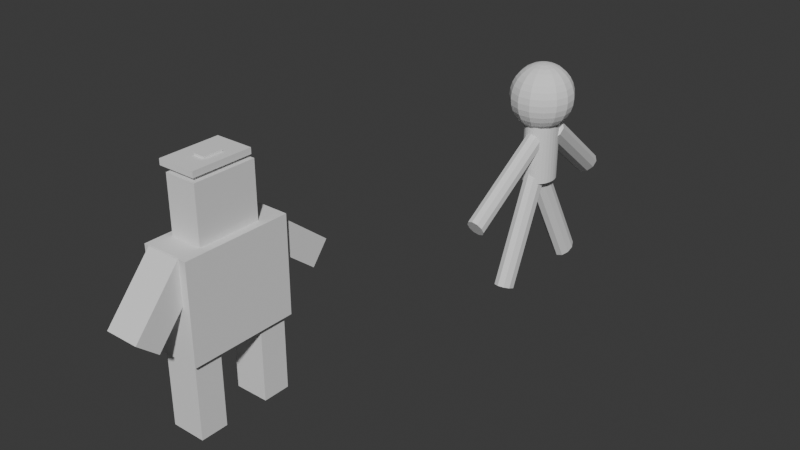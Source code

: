 # Source: testeboneco.blend  (saved by Blender 4.2.66; exported with 4.5.12 LTS)
import bpy
from mathutils import Matrix  # noqa: F401  (used for matrix-valued properties, if any)

bpy.ops.wm.read_factory_settings(use_empty=True)
scene = bpy.context.scene
scene.name = 'Scene'

# ---- world
world_world = bpy.data.worlds.new('World'); scene.world = world_world
world_world.use_nodes = True; world_world.node_tree.nodes.clear()
_N = world_world.node_tree.nodes; _L = world_world.node_tree.links
n0 = _N.new('ShaderNodeOutputWorld'); n0.name = 'World Output'; n0.location = (300, 300)
n1 = _N.new('ShaderNodeBackground'); n1.name = 'Background'; n1.location = (10, 300)
n1.inputs[0].default_value = (0.05088, 0.05088, 0.05088, 1.0)
_L.new(n1.outputs[0], n0.inputs[0])
n0.is_active_output = True
world_world.color = (0.05088, 0.05088, 0.05088)
world_world.sun_shadow_jitter_overblur = 0.0

# ---- meshes
me_cubo = bpy.data.meshes.new('Cubo')
me_cubo.from_pydata([(-0.4392, -0.3488, -0.9311), (-0.4392, -0.3488, 0.9311), (-0.4392, 0.3488, -0.9311), (-0.4392, 0.3488, 0.9311), (0.4392, -0.3488, -0.9311), (0.4392, -0.3488, 0.9311), (0.4392, 0.3488, -0.9311), (0.4392, 0.3488, 0.9311)], [], [(0, 1, 3, 2), (2, 3, 7, 6), (6, 7, 5, 4), (4, 5, 1, 0), (2, 6, 4, 0), (7, 3, 1, 5)])
_uv = me_cubo.uv_layers.new(name='Mapa UV')
_uv.uv.foreach_set('vector', [0.375, 0.0, 0.625, 0.0, 0.625, 0.25, 0.375, 0.25, 0.375, 0.25, 0.625, 0.25, 0.625, 0.5, 0.375, 0.5, 0.375, 0.5, 0.625, 0.5, 0.625, 0.75, 0.375, 0.75, 0.375, 0.75, 0.625, 0.75, 0.625, 1.0, 0.375, 1.0, 0.125, 0.5, 0.375, 0.5, 0.375, 0.75, 0.125, 0.75, 0.625, 0.5, 0.875, 0.5, 0.875, 0.75, 0.625, 0.75])
me_cubo.update()
me_cubo_001 = bpy.data.meshes.new('Cubo.001')
me_cubo_001.from_pydata([(-0.4392, -0.3488, -0.9311), (-0.4392, -0.3488, 0.9311), (-0.4392, 0.3488, -0.9311), (-0.4392, 0.3488, 0.9311), (0.4392, -0.3488, -0.9311), (0.4392, -0.3488, 0.9311), (0.4392, 0.3488, -0.9311), (0.4392, 0.3488, 0.9311)], [], [(0, 1, 3, 2), (2, 3, 7, 6), (6, 7, 5, 4), (4, 5, 1, 0), (2, 6, 4, 0), (7, 3, 1, 5)])
_uv = me_cubo_001.uv_layers.new(name='Mapa UV')
_uv.uv.foreach_set('vector', [0.375, 0.0, 0.625, 0.0, 0.625, 0.25, 0.375, 0.25, 0.375, 0.25, 0.625, 0.25, 0.625, 0.5, 0.375, 0.5, 0.375, 0.5, 0.625, 0.5, 0.625, 0.75, 0.375, 0.75, 0.375, 0.75, 0.625, 0.75, 0.625, 1.0, 0.375, 1.0, 0.125, 0.5, 0.375, 0.5, 0.375, 0.75, 0.125, 0.75, 0.625, 0.5, 0.875, 0.5, 0.875, 0.75, 0.625, 0.75])
me_cubo_001.update()
me_cubo_002 = bpy.data.meshes.new('Cubo.002')
me_cubo_002.from_pydata([(-0.6043, -1.703, -1.229), (-0.6043, -1.703, 1.229), (-0.6043, 1.703, -1.229), (-0.6043, 1.703, 1.229), (0.6043, -1.703, -1.229), (0.6043, -1.703, 1.229), (0.6043, 1.703, -1.229), (0.6043, 1.703, 1.229), (-0.6043, -1.703, -1.027), (-0.6043, 1.703, -1.027), (0.6043, 1.703, -1.027), (0.6043, -1.703, -1.027), (-0.6043, 0.3182, -1.229), (-0.6043, 0.3182, 1.229), (0.6043, 0.3182, -1.229), (0.6043, 0.3182, 1.229), (0.6043, 0.3182, -1.027), (-0.6043, 0.3182, -1.027), (-0.6043, -0.2191, -1.229), (0.6043, -0.2191, 1.229), (0.6043, -0.2191, -1.027), (-0.6043, -0.2191, 1.229), (0.6043, -0.2191, -1.229), (-0.6043, -0.2191, -1.027), (-0.6509, -0.2191, -1.027), (-0.6509, 0.3182, -1.027), (-0.6509, 0.3182, -1.229), (-0.6509, -0.2191, -1.229)], [], [(17, 13, 3, 9), (9, 3, 7, 10), (20, 19, 5, 11), (11, 5, 1, 8), (18, 22, 4, 0), (19, 21, 1, 5), (4, 11, 8, 0), (22, 20, 11, 4), (2, 9, 10, 6), (12, 17, 9, 2), (23, 17, 25, 24), (6, 10, 16, 14), (7, 3, 13, 15), (2, 6, 14, 12), (10, 7, 15, 16), (23, 21, 13, 17), (8, 1, 21, 23), (0, 8, 23, 18), (14, 16, 20, 22), (15, 13, 21, 19), (12, 14, 22, 18), (16, 15, 19, 20), (27, 24, 25, 26), (12, 18, 27, 26), (18, 23, 24, 27), (17, 12, 26, 25)])
_uv = me_cubo_002.uv_layers.new(name='Mapa UV')
_uv.uv.foreach_set('vector', [0.3955, 0.1484, 0.625, 0.1484, 0.625, 0.25, 0.3955, 0.25, 0.3955, 0.25, 0.625, 0.25, 0.625, 0.5, 0.3955, 0.5, 0.3955, 0.6411, 0.625, 0.6411, 0.625, 0.75, 0.3955, 0.75, 0.3955, 0.75, 0.625, 0.75, 0.625, 1.0, 0.3955, 1.0, 0.125, 0.6411, 0.375, 0.6411, 0.375, 0.75, 0.125, 0.75, 0.625, 0.6411, 0.875, 0.6411, 0.875, 0.75, 0.625, 0.75, 0.375, 0.75, 0.3955, 0.75, 0.3955, 1.0, 0.375, 1.0, 0.375, 0.6411, 0.3955, 0.6411, 0.3955, 0.75, 0.375, 0.75, 0.375, 0.25, 0.3955, 0.25, 0.3955, 0.5, 0.375, 0.5, 0.375, 0.1484, 0.3955, 0.1484, 0.3955, 0.25, 0.375, 0.25, 0.3955, 0.1089, 0.3955, 0.1484, 0.3955, 0.1484, 0.3955, 0.1089, 0.375, 0.5, 0.3955, 0.5, 0.3955, 0.6016, 0.375, 0.6016, 0.625, 0.5, 0.875, 0.5, 0.875, 0.6016, 0.625, 0.6016, 0.125, 0.5, 0.375, 0.5, 0.375, 0.6016, 0.125, 0.6016, 0.3955, 0.5, 0.625, 0.5, 0.625, 0.6016, 0.3955, 0.6016, 0.3955, 0.1089, 0.625, 0.1089, 0.625, 0.1484, 0.3955, 0.1484, 0.3955, 0.0, 0.625, 0.0, 0.625, 0.1089, 0.3955, 0.1089, 0.375, 0.0, 0.3955, 0.0, 0.3955, 0.1089, 0.375, 0.1089, 0.375, 0.6016, 0.3955, 0.6016, 0.3955, 0.6411, 0.375, 0.6411, 0.625, 0.6016, 0.875, 0.6016, 0.875, 0.6411, 0.625, 0.6411, 0.125, 0.6016, 0.375, 0.6016, 0.375, 0.6411, 0.125, 0.6411, 0.3955, 0.6016, 0.625, 0.6016, 0.625, 0.6411, 0.3955, 0.6411, 0.375, 0.1089, 0.3955, 0.1089, 0.3955, 0.1484, 0.375, 0.1484, 0.125, 0.6016, 0.125, 0.6411, 0.125, 0.6411, 0.125, 0.6016, 0.375, 0.1089, 0.3955, 0.1089, 0.3955, 0.1089, 0.375, 0.1089, 0.3955, 0.1484, 0.375, 0.1484, 0.375, 0.1484, 0.3955, 0.1484])
me_cubo_002.update()
me_cubo_003 = bpy.data.meshes.new('Cubo.003')
me_cubo_003.from_pydata([(-0.4392, -0.3488, -0.9311), (-0.4392, -0.3488, 0.9311), (-0.4392, 0.3488, -0.9311), (-0.4392, 0.3488, 0.9311), (0.4392, -0.3488, -0.9311), (0.4392, -0.3488, 0.9311), (0.4392, 0.3488, -0.9311), (0.4392, 0.3488, 0.9311)], [], [(0, 1, 3, 2), (2, 3, 7, 6), (6, 7, 5, 4), (4, 5, 1, 0), (2, 6, 4, 0), (7, 3, 1, 5)])
_uv = me_cubo_003.uv_layers.new(name='Mapa UV')
_uv.uv.foreach_set('vector', [0.375, 0.0, 0.625, 0.0, 0.625, 0.25, 0.375, 0.25, 0.375, 0.25, 0.625, 0.25, 0.625, 0.5, 0.375, 0.5, 0.375, 0.5, 0.625, 0.5, 0.625, 0.75, 0.375, 0.75, 0.375, 0.75, 0.625, 0.75, 0.625, 1.0, 0.375, 1.0, 0.125, 0.5, 0.375, 0.5, 0.375, 0.75, 0.125, 0.75, 0.625, 0.5, 0.875, 0.5, 0.875, 0.75, 0.625, 0.75])
me_cubo_003.update()
me_cubo_004 = bpy.data.meshes.new('Cubo.004')
me_cubo_004.from_pydata([(-0.4392, -0.3488, -0.9311), (-0.4392, -0.3488, 0.9311), (-0.4392, 0.3488, -0.9311), (-0.4392, 0.3488, 0.9311), (0.4392, -0.3488, -0.9311), (0.3933, -0.303, 0.9311), (0.4392, 0.3488, -0.9311), (0.3933, 0.303, 0.9311), (0.09168, 0.3488, -0.9311), (0.1375, 0.303, 0.9311), (0.09168, -0.3488, -0.9311), (0.1375, -0.303, 0.9311), (0.09168, 0.3488, 0.9311), (0.4392, 0.3488, 0.9311), (0.4392, -0.3488, 0.9311), (0.09168, -0.3488, 0.9311)], [], [(0, 1, 3, 2), (8, 12, 13, 6), (6, 13, 14, 4), (10, 15, 1, 0), (8, 6, 4, 10), (12, 3, 1, 15), (7, 9, 11, 5), (2, 8, 10, 0), (4, 14, 15, 10), (2, 3, 12, 8), (9, 7, 13, 12), (7, 5, 14, 13), (5, 11, 15, 14), (11, 9, 12, 15)])
_uv = me_cubo_004.uv_layers.new(name='Mapa UV')
_uv.uv.foreach_set('vector', [0.375, 0.0, 0.625, 0.0, 0.625, 0.25, 0.375, 0.25, 0.375, 0.4011, 0.625, 0.4011, 0.625, 0.5, 0.375, 0.5, 0.375, 0.5, 0.625, 0.5, 0.625, 0.75, 0.375, 0.75, 0.375, 0.8489, 0.625, 0.8489, 0.625, 1.0, 0.375, 1.0, 0.2761, 0.5, 0.375, 0.5, 0.375, 0.75, 0.2761, 0.75, 0.7239, 0.5, 0.875, 0.5, 0.875, 0.75, 0.7239, 0.75, 0.638, 0.5164, 0.7109, 0.5164, 0.7109, 0.7336, 0.638, 0.7336, 0.125, 0.5, 0.2761, 0.5, 0.2761, 0.75, 0.125, 0.75, 0.375, 0.75, 0.625, 0.75, 0.625, 0.8489, 0.375, 0.8489, 0.375, 0.25, 0.625, 0.25, 0.625, 0.4011, 0.375, 0.4011, 0.7109, 0.5164, 0.638, 0.5164, 0.625, 0.5, 0.7239, 0.5, 0.638, 0.5164, 0.638, 0.7336, 0.625, 0.75, 0.625, 0.5, 0.638, 0.7336, 0.7109, 0.7336, 0.7239, 0.75, 0.625, 0.75, 0.7109, 0.7336, 0.7109, 0.5164, 0.7239, 0.5, 0.7239, 0.75])
me_cubo_004.update()
me_cubo_005 = bpy.data.meshes.new('Cubo.005')
me_cubo_005.from_pydata([(-0.4111, -0.7872, -1.294), (-0.4111, -0.7872, 1.294), (-0.4111, 0.7872, -1.294), (-0.4111, 0.7872, 1.294), (0.4111, -0.7872, -1.294), (0.4111, -0.7872, 1.294), (0.4111, 0.7872, -1.294), (0.4111, 0.7872, 1.294)], [], [(0, 1, 3, 2), (2, 3, 7, 6), (6, 7, 5, 4), (4, 5, 1, 0), (2, 6, 4, 0), (7, 3, 1, 5)])
_uv = me_cubo_005.uv_layers.new(name='Mapa UV')
_uv.uv.foreach_set('vector', [0.375, 0.0, 0.625, 0.0, 0.625, 0.25, 0.375, 0.25, 0.375, 0.25, 0.625, 0.25, 0.625, 0.5, 0.375, 0.5, 0.375, 0.5, 0.625, 0.5, 0.625, 0.75, 0.375, 0.75, 0.375, 0.75, 0.625, 0.75, 0.625, 1.0, 0.375, 1.0, 0.125, 0.5, 0.375, 0.5, 0.375, 0.75, 0.125, 0.75, 0.625, 0.5, 0.875, 0.5, 0.875, 0.75, 0.625, 0.75])
me_cubo_005.update()
me_cubo_006 = bpy.data.meshes.new('Cubo.006')
me_cubo_006.from_pydata([(-0.3845, -0.7618, -0.07361), (-0.3845, -0.7618, 0.07361), (-0.3845, 0.7618, -0.07361), (-0.3845, 0.7618, 0.07361), (0.3845, -0.7618, -0.07361), (0.3845, -0.7618, 0.07361), (0.3845, 0.7618, -0.07361), (0.3845, 0.7618, 0.07361), (-0.5933, 0.7618, -0.07361), (-0.5933, -0.7618, -0.07361), (-0.5933, -0.7618, 0.07361), (-0.5933, 0.7618, 0.07361)], [], [(1, 3, 11, 10), (2, 3, 7, 6), (6, 7, 5, 4), (4, 5, 1, 0), (2, 6, 4, 0), (7, 3, 1, 5), (9, 10, 11, 8), (2, 0, 9, 8), (3, 2, 8, 11), (0, 1, 10, 9)])
_uv = me_cubo_006.uv_layers.new(name='Mapa UV')
_uv.uv.foreach_set('vector', [0.875, 0.75, 0.875, 0.5, 0.875, 0.5, 0.875, 0.75, 0.375, 0.25, 0.625, 0.25, 0.625, 0.5, 0.375, 0.5, 0.375, 0.5, 0.625, 0.5, 0.625, 0.75, 0.375, 0.75, 0.375, 0.75, 0.625, 0.75, 0.625, 1.0, 0.375, 1.0, 0.125, 0.5, 0.375, 0.5, 0.375, 0.75, 0.125, 0.75, 0.625, 0.5, 0.875, 0.5, 0.875, 0.75, 0.625, 0.75, 0.375, 0.0, 0.625, 0.0, 0.625, 0.25, 0.375, 0.25, 0.125, 0.5, 0.125, 0.75, 0.125, 0.75, 0.125, 0.5, 0.625, 0.25, 0.375, 0.25, 0.375, 0.25, 0.625, 0.25, 0.375, 1.0, 0.625, 1.0, 0.625, 1.0, 0.375, 1.0])
me_cubo_006.update()
me_cubo_007 = bpy.data.meshes.new('Cubo.007')
me_cubo_007.from_pydata([(-0.1406, -0.2476, -0.04529), (-0.1406, -0.2476, 0.04529), (-0.1406, 0.2476, -0.04529), (-0.1406, 0.2476, 0.04529), (0.1406, -0.2476, -0.04529), (0.1406, -0.2476, 0.04529), (0.1406, 0.2476, -0.04529), (0.1406, 0.2476, 0.04529)], [], [(0, 1, 3, 2), (2, 3, 7, 6), (6, 7, 5, 4), (4, 5, 1, 0), (2, 6, 4, 0), (7, 3, 1, 5)])
_uv = me_cubo_007.uv_layers.new(name='Mapa UV')
_uv.uv.foreach_set('vector', [0.375, 0.0, 0.625, 0.0, 0.625, 0.25, 0.375, 0.25, 0.375, 0.25, 0.625, 0.25, 0.625, 0.5, 0.375, 0.5, 0.375, 0.5, 0.625, 0.5, 0.625, 0.75, 0.375, 0.75, 0.375, 0.75, 0.625, 0.75, 0.625, 1.0, 0.375, 1.0, 0.125, 0.5, 0.375, 0.5, 0.375, 0.75, 0.125, 0.75, 0.625, 0.5, 0.875, 0.5, 0.875, 0.75, 0.625, 0.75])
me_cubo_007.update()
me_cubo_008 = bpy.data.meshes.new('Cubo.008')
me_cubo_008.from_pydata([(-0.1544, -0.1071, -0.04703), (-0.1544, -0.1071, 0.04703), (-0.1544, 0.1071, -0.04703), (-0.1544, 0.1071, 0.04703), (0.1544, -0.1071, -0.04703), (0.1544, -0.1071, 0.04703), (0.1544, 0.1071, -0.04703), (0.1544, 0.1071, 0.04703)], [], [(0, 1, 3, 2), (2, 3, 7, 6), (6, 7, 5, 4), (4, 5, 1, 0), (2, 6, 4, 0), (7, 3, 1, 5)])
_uv = me_cubo_008.uv_layers.new(name='Mapa UV')
_uv.uv.foreach_set('vector', [0.375, 0.0, 0.625, 0.0, 0.625, 0.25, 0.375, 0.25, 0.375, 0.25, 0.625, 0.25, 0.625, 0.5, 0.375, 0.5, 0.375, 0.5, 0.625, 0.5, 0.625, 0.75, 0.375, 0.75, 0.375, 0.75, 0.625, 0.75, 0.625, 1.0, 0.375, 1.0, 0.125, 0.5, 0.375, 0.5, 0.375, 0.75, 0.125, 0.75, 0.625, 0.5, 0.875, 0.5, 0.875, 0.75, 0.625, 0.75])
me_cubo_008.update()
me_cubo_009 = bpy.data.meshes.new('Cubo.009')
me_cubo_009.from_pydata([(-0.1544, -0.1071, -0.04703), (-0.1544, -0.1071, 0.04703), (-0.1544, 0.1071, -0.04703), (-0.1544, 0.1071, 0.04703), (0.1544, -0.1071, -0.04703), (0.1544, -0.1071, 0.04703), (0.1544, 0.1071, -0.04703), (0.1544, 0.1071, 0.04703)], [], [(0, 1, 3, 2), (2, 3, 7, 6), (6, 7, 5, 4), (4, 5, 1, 0), (2, 6, 4, 0), (7, 3, 1, 5)])
_uv = me_cubo_009.uv_layers.new(name='Mapa UV')
_uv.uv.foreach_set('vector', [0.375, 0.0, 0.625, 0.0, 0.625, 0.25, 0.375, 0.25, 0.375, 0.25, 0.625, 0.25, 0.625, 0.5, 0.375, 0.5, 0.375, 0.5, 0.625, 0.5, 0.625, 0.75, 0.375, 0.75, 0.375, 0.75, 0.625, 0.75, 0.625, 1.0, 0.375, 1.0, 0.125, 0.5, 0.375, 0.5, 0.375, 0.75, 0.125, 0.75, 0.625, 0.5, 0.875, 0.5, 0.875, 0.75, 0.625, 0.75])
me_cubo_009.update()
me_cubo_010 = bpy.data.meshes.new('Cubo.010')
me_cubo_010.from_pydata([(-0.1544, -0.1071, -0.04703), (-0.1544, -0.1071, 0.04703), (-0.1544, 0.1071, -0.04703), (-0.1544, 0.1071, 0.04703), (0.1544, -0.1071, -0.04703), (0.1544, -0.1071, 0.04703), (0.1544, 0.1071, -0.04703), (0.1544, 0.1071, 0.04703)], [], [(0, 1, 3, 2), (2, 3, 7, 6), (6, 7, 5, 4), (4, 5, 1, 0), (2, 6, 4, 0), (7, 3, 1, 5)])
_uv = me_cubo_010.uv_layers.new(name='Mapa UV')
_uv.uv.foreach_set('vector', [0.375, 0.0, 0.625, 0.0, 0.625, 0.25, 0.375, 0.25, 0.375, 0.25, 0.625, 0.25, 0.625, 0.5, 0.375, 0.5, 0.375, 0.5, 0.625, 0.5, 0.625, 0.75, 0.375, 0.75, 0.375, 0.75, 0.625, 0.75, 0.625, 1.0, 0.375, 1.0, 0.125, 0.5, 0.375, 0.5, 0.375, 0.75, 0.125, 0.75, 0.625, 0.5, 0.875, 0.5, 0.875, 0.75, 0.625, 0.75])
me_cubo_010.update()
me_cubo_011 = bpy.data.meshes.new('Cubo.011')
me_cubo_011.from_pydata([(-0.1544, -0.1071, -0.04703), (-0.1544, -0.1071, 0.04703), (-0.1544, 0.1071, -0.04703), (-0.1544, 0.1071, 0.04703), (0.1544, -0.1071, -0.04703), (0.1544, -0.1071, 0.04703), (0.1544, 0.1071, -0.04703), (0.1544, 0.1071, 0.04703)], [], [(0, 1, 3, 2), (2, 3, 7, 6), (6, 7, 5, 4), (4, 5, 1, 0), (2, 6, 4, 0), (7, 3, 1, 5)])
_uv = me_cubo_011.uv_layers.new(name='Mapa UV')
_uv.uv.foreach_set('vector', [0.375, 0.0, 0.625, 0.0, 0.625, 0.25, 0.375, 0.25, 0.375, 0.25, 0.625, 0.25, 0.625, 0.5, 0.375, 0.5, 0.375, 0.5, 0.625, 0.5, 0.625, 0.75, 0.375, 0.75, 0.375, 0.75, 0.625, 0.75, 0.625, 1.0, 0.375, 1.0, 0.125, 0.5, 0.375, 0.5, 0.375, 0.75, 0.125, 0.75, 0.625, 0.5, 0.875, 0.5, 0.875, 0.75, 0.625, 0.75])
me_cubo_011.update()
me_cubo_012 = bpy.data.meshes.new('Cubo.012')
me_cubo_012.from_pydata([(-0.1544, -0.1071, -0.04703), (-0.1544, -0.1071, 0.04703), (-0.1544, 0.1071, -0.04703), (-0.1544, 0.1071, 0.04703), (0.1544, -0.1071, -0.04703), (0.1544, -0.1071, 0.04703), (0.1544, 0.1071, -0.04703), (0.1544, 0.1071, 0.04703)], [], [(0, 1, 3, 2), (2, 3, 7, 6), (6, 7, 5, 4), (4, 5, 1, 0), (2, 6, 4, 0), (7, 3, 1, 5)])
_uv = me_cubo_012.uv_layers.new(name='Mapa UV')
_uv.uv.foreach_set('vector', [0.375, 0.0, 0.625, 0.0, 0.625, 0.25, 0.375, 0.25, 0.375, 0.25, 0.625, 0.25, 0.625, 0.5, 0.375, 0.5, 0.375, 0.5, 0.625, 0.5, 0.625, 0.75, 0.375, 0.75, 0.375, 0.75, 0.625, 0.75, 0.625, 1.0, 0.375, 1.0, 0.125, 0.5, 0.375, 0.5, 0.375, 0.75, 0.125, 0.75, 0.625, 0.5, 0.875, 0.5, 0.875, 0.75, 0.625, 0.75])
me_cubo_012.update()
me_esfera_uv = bpy.data.meshes.new('Esfera UV')
me_esfera_uv.from_pydata([(0.0, 0.5499, 0.6875), (0.0, 0.6999, 0.5847), (0.0, 0.823, 0.4594), (0.0, 0.9145, 0.3164), (0.0, 0.9708, 0.1613), (0.0, 0.9898, 0.0), (0.0, 0.9708, -0.1613), (0.0, 0.9145, -0.3164), (0.0, 0.823, -0.4594), (0.0, 0.6999, -0.5847), (0.0, 0.5499, -0.6875), (0.0, 0.1931, -0.811), (0.07415, 0.1764, 0.811), (0.1455, 0.346, 0.764), (0.2112, 0.5024, 0.6875), (0.2688, 0.6394, 0.5847), (0.316, 0.7519, 0.4594), (0.3512, 0.8354, 0.3164), (0.3728, 0.8869, 0.1613), (0.3801, 0.9043, 0.0), (0.3728, 0.8869, -0.1613), (0.3512, 0.8354, -0.3164), (0.316, 0.7519, -0.4594), (0.2688, 0.6394, -0.5847), (0.2112, 0.5024, -0.6875), (0.1455, 0.346, -0.764), (0.07415, 0.1764, -0.811), (0.1355, 0.1292, 0.811), (0.2658, 0.2535, 0.764), (0.3858, 0.368, 0.6875), (0.4911, 0.4683, 0.5847), (0.5774, 0.5507, 0.4594), (0.6416, 0.6119, 0.3164), (0.6811, 0.6496, 0.1613), (0.6945, 0.6623, 0.0), (0.6811, 0.6496, -0.1613), (0.6416, 0.6119, -0.3164), (0.5774, 0.5507, -0.4594), (0.4911, 0.4683, -0.5847), (0.3858, 0.368, -0.6875), (0.2658, 0.2535, -0.764), (0.1355, 0.1292, -0.811), (0.1734, 0.05967, 0.811), (0.3401, 0.1171, 0.764), (0.4938, 0.1699, 0.6875), (0.6285, 0.2163, 0.5847), (0.739, 0.2543, 0.4594), (0.8211, 0.2826, 0.3164), (0.8717, 0.3, 0.1613), (0.8888, 0.3059, 0.0), (0.8717, 0.3, -0.1613), (0.8211, 0.2826, -0.3164), (0.739, 0.2543, -0.4594), (0.6285, 0.2163, -0.5847), (0.4938, 0.1699, -0.6875), (0.3401, 0.1171, -0.764), (0.1734, 0.05967, -0.811), (0.1813, -0.02019, 0.811), (0.3557, -0.03959, 0.764), (0.5164, -0.05748, 0.6875), (0.6572, -0.07316, 0.5847), (0.7728, -0.08603, 0.4594), (0.8587, -0.09559, 0.3164), (0.9115, -0.1015, 0.1613), (0.9294, -0.1035, 0.0), (0.9115, -0.1015, -0.1613), (0.8587, -0.09559, -0.3164), (0.7728, -0.08603, -0.4594), (0.6572, -0.07316, -0.5847), (0.5164, -0.05748, -0.6875), (0.3557, -0.03959, -0.764), (0.1813, -0.02019, -0.811), (0.1579, -0.09655, 0.811), (0.3097, -0.1894, 0.764), (0.4496, -0.275, 0.6875), (0.5723, -0.35, 0.5847), (0.6729, -0.4115, 0.4594), (0.7477, -0.4572, 0.3164), (0.7938, -0.4854, 0.1613), (0.8093, -0.4949, 0.0), (0.7938, -0.4854, -0.1613), (0.7477, -0.4572, -0.3164), (0.6729, -0.4115, -0.4594), (0.5723, -0.35, -0.5847), (0.4496, -0.275, -0.6875), (0.3097, -0.1894, -0.764), (0.1579, -0.09655, -0.811), (0.0, 0.0, -0.8269), (0.1072, -0.1562, 0.811), (0.2102, -0.3065, 0.764), (0.3052, -0.4449, 0.6875), (0.3884, -0.5662, 0.5847), (0.4567, -0.6658, 0.4594), (0.5075, -0.7398, 0.3164), (0.5387, -0.7854, 0.1613), (0.5493, -0.8008, 0.0), (0.5387, -0.7854, -0.1613), (0.5075, -0.7398, -0.3164), (0.4567, -0.6658, -0.4594), (0.3884, -0.5662, -0.5847), (0.3052, -0.4449, -0.6875), (0.2102, -0.3065, -0.764), (0.1072, -0.1562, -0.811), (0.03791, -0.1889, 0.811), (0.07435, -0.3705, 0.764), (0.1079, -0.5379, 0.6875), (0.1374, -0.6846, 0.5847), (0.1616, -0.805, 0.4594), (0.1795, -0.8945, 0.3164), (0.1906, -0.9496, 0.1613), (0.1943, -0.9682, 0.0), (0.1906, -0.9496, -0.1613), (0.1795, -0.8945, -0.3164), (0.1616, -0.805, -0.4594), (0.1374, -0.6846, -0.5847), (0.1079, -0.5379, -0.6875), (0.07435, -0.3705, -0.764), (0.03791, -0.1889, -0.811), (0.0, 0.0, 0.8269), (-0.03791, -0.1889, 0.811), (-0.07435, -0.3705, 0.764), (-0.1079, -0.5379, 0.6875), (-0.1374, -0.6846, 0.5847), (-0.1616, -0.805, 0.4594), (-0.1795, -0.8945, 0.3164), (-0.1906, -0.9496, 0.1613), (-0.1943, -0.9682, 0.0), (-0.1906, -0.9496, -0.1613), (-0.1795, -0.8945, -0.3164), (-0.1616, -0.805, -0.4594), (-0.1374, -0.6846, -0.5847), (-0.1079, -0.5379, -0.6875), (-0.07435, -0.3705, -0.764), (-0.03791, -0.1889, -0.811), (-0.1072, -0.1562, 0.811), (-0.2102, -0.3065, 0.764), (-0.3052, -0.4449, 0.6875), (-0.3884, -0.5662, 0.5847), (-0.4567, -0.6658, 0.4594), (-0.5075, -0.7398, 0.3164), (-0.5387, -0.7854, 0.1613), (-0.5493, -0.8008, 0.0), (-0.5387, -0.7854, -0.1613), (-0.5075, -0.7398, -0.3164), (-0.4567, -0.6658, -0.4594), (-0.3884, -0.5662, -0.5847), (-0.3052, -0.4449, -0.6875), (-0.2102, -0.3065, -0.764), (-0.1072, -0.1562, -0.811), (-0.1579, -0.09655, 0.811), (-0.3097, -0.1894, 0.764), (-0.4496, -0.275, 0.6875), (-0.5723, -0.35, 0.5847), (-0.6729, -0.4115, 0.4594), (-0.7477, -0.4572, 0.3164), (-0.7938, -0.4854, 0.1613), (-0.8093, -0.4949, 0.0), (-0.7938, -0.4854, -0.1613), (-0.7477, -0.4572, -0.3164), (-0.6729, -0.4115, -0.4594), (-0.5723, -0.35, -0.5847), (-0.4496, -0.275, -0.6875), (-0.3097, -0.1894, -0.764), (-0.1579, -0.09655, -0.811), (-0.1813, -0.02019, 0.811), (-0.3557, -0.03959, 0.764), (-0.5164, -0.05748, 0.6875), (-0.6572, -0.07316, 0.5847), (-0.7728, -0.08603, 0.4594), (-0.8587, -0.09559, 0.3164), (-0.9115, -0.1015, 0.1613), (-0.9294, -0.1035, 0.0), (-0.9115, -0.1015, -0.1613), (-0.8587, -0.09559, -0.3164), (-0.7728, -0.08603, -0.4594), (-0.6572, -0.07316, -0.5847), (-0.5164, -0.05748, -0.6875), (-0.3557, -0.03959, -0.764), (-0.1813, -0.02019, -0.811), (-0.1734, 0.05967, 0.811), (-0.3401, 0.1171, 0.764), (-0.4938, 0.1699, 0.6875), (-0.6285, 0.2163, 0.5847), (-0.739, 0.2543, 0.4594), (-0.8211, 0.2826, 0.3164), (-0.8717, 0.3, 0.1613), (-0.8888, 0.3059, 0.0), (-0.8717, 0.3, -0.1613), (-0.8211, 0.2826, -0.3164), (-0.739, 0.2543, -0.4594), (-0.6285, 0.2163, -0.5847), (-0.4938, 0.1699, -0.6875), (-0.3401, 0.1171, -0.764), (-0.1734, 0.05967, -0.811), (-0.1355, 0.1292, 0.811), (-0.2658, 0.2535, 0.764), (-0.3858, 0.368, 0.6875), (-0.4911, 0.4683, 0.5847), (-0.5774, 0.5507, 0.4594), (-0.6416, 0.6119, 0.3164), (-0.6811, 0.6496, 0.1613), (-0.6945, 0.6623, 0.0), (-0.6811, 0.6496, -0.1613), (-0.6416, 0.6119, -0.3164), (-0.5774, 0.5507, -0.4594), (-0.4911, 0.4683, -0.5847), (-0.3858, 0.368, -0.6875), (-0.2658, 0.2535, -0.764), (-0.1355, 0.1292, -0.811), (-0.07415, 0.1764, 0.811), (-0.1455, 0.346, 0.764), (-0.2112, 0.5024, 0.6875), (-0.2688, 0.6394, 0.5847), (-0.316, 0.7519, 0.4594), (-0.3512, 0.8354, 0.3164), (-0.3728, 0.8869, 0.1613), (-0.3801, 0.9043, 0.0), (-0.3728, 0.8869, -0.1613), (-0.3512, 0.8354, -0.3164), (-0.316, 0.7519, -0.4594), (-0.2688, 0.6394, -0.5847), (-0.2112, 0.5024, -0.6875), (-0.1455, 0.346, -0.764), (-0.07415, 0.1764, -0.811), (5.57e-08, 0.1931, 0.811), (5.57e-08, 0.3788, 0.764), (5.57e-08, 0.3788, -0.764)], [], [(7, 6, 20, 21), (0, 225, 13, 14), (8, 7, 21, 22), (1, 0, 14, 15), (9, 8, 22, 23), (2, 1, 15, 16), (10, 9, 23, 24), (3, 2, 16, 17), (226, 10, 24, 25), (4, 3, 17, 18), (11, 226, 25, 26), (5, 4, 18, 19), (224, 118, 12), (87, 11, 26), (6, 5, 19, 20), (225, 224, 12, 13), (20, 19, 34, 35), (13, 12, 27, 28), (21, 20, 35, 36), (14, 13, 28, 29), (22, 21, 36, 37), (15, 14, 29, 30), (23, 22, 37, 38), (16, 15, 30, 31), (24, 23, 38, 39), (17, 16, 31, 32), (25, 24, 39, 40), (18, 17, 32, 33), (26, 25, 40, 41), (19, 18, 33, 34), (12, 118, 27), (87, 26, 41), (39, 38, 53, 54), (32, 31, 46, 47), (40, 39, 54, 55), (33, 32, 47, 48), (41, 40, 55, 56), (34, 33, 48, 49), (27, 118, 42), (87, 41, 56), (35, 34, 49, 50), (28, 27, 42, 43), (36, 35, 50, 51), (29, 28, 43, 44), (37, 36, 51, 52), (30, 29, 44, 45), (38, 37, 52, 53), (31, 30, 45, 46), (43, 42, 57, 58), (51, 50, 65, 66), (44, 43, 58, 59), (52, 51, 66, 67), (45, 44, 59, 60), (53, 52, 67, 68), (46, 45, 60, 61), (54, 53, 68, 69), (47, 46, 61, 62), (55, 54, 69, 70), (48, 47, 62, 63), (56, 55, 70, 71), (49, 48, 63, 64), (42, 118, 57), (87, 56, 71), (50, 49, 64, 65), (62, 61, 76, 77), (70, 69, 84, 85), (63, 62, 77, 78), (71, 70, 85, 86), (64, 63, 78, 79), (57, 118, 72), (87, 71, 86), (65, 64, 79, 80), (58, 57, 72, 73), (66, 65, 80, 81), (59, 58, 73, 74), (67, 66, 81, 82), (60, 59, 74, 75), (68, 67, 82, 83), (61, 60, 75, 76), (69, 68, 83, 84), (81, 80, 96, 97), (74, 73, 89, 90), (82, 81, 97, 98), (75, 74, 90, 91), (83, 82, 98, 99), (76, 75, 91, 92), (84, 83, 99, 100), (77, 76, 92, 93), (85, 84, 100, 101), (78, 77, 93, 94), (86, 85, 101, 102), (79, 78, 94, 95), (72, 118, 88), (87, 86, 102), (80, 79, 95, 96), (73, 72, 88, 89), (101, 100, 115, 116), (94, 93, 108, 109), (102, 101, 116, 117), (95, 94, 109, 110), (88, 118, 103), (87, 102, 117), (96, 95, 110, 111), (89, 88, 103, 104), (97, 96, 111, 112), (90, 89, 104, 105), (98, 97, 112, 113), (91, 90, 105, 106), (99, 98, 113, 114), (92, 91, 106, 107), (100, 99, 114, 115), (93, 92, 107, 108), (113, 112, 128, 129), (106, 105, 121, 122), (114, 113, 129, 130), (107, 106, 122, 123), (115, 114, 130, 131), (108, 107, 123, 124), (116, 115, 131, 132), (109, 108, 124, 125), (117, 116, 132, 133), (110, 109, 125, 126), (103, 118, 119), (87, 117, 133), (111, 110, 126, 127), (104, 103, 119, 120), (112, 111, 127, 128), (105, 104, 120, 121), (133, 132, 147, 148), (126, 125, 140, 141), (119, 118, 134), (87, 133, 148), (127, 126, 141, 142), (120, 119, 134, 135), (128, 127, 142, 143), (121, 120, 135, 136), (129, 128, 143, 144), (122, 121, 136, 137), (130, 129, 144, 145), (123, 122, 137, 138), (131, 130, 145, 146), (124, 123, 138, 139), (132, 131, 146, 147), (125, 124, 139, 140), (137, 136, 151, 152), (145, 144, 159, 160), (138, 137, 152, 153), (146, 145, 160, 161), (139, 138, 153, 154), (147, 146, 161, 162), (140, 139, 154, 155), (148, 147, 162, 163), (141, 140, 155, 156), (134, 118, 149), (87, 148, 163), (142, 141, 156, 157), (135, 134, 149, 150), (143, 142, 157, 158), (136, 135, 150, 151), (144, 143, 158, 159), (156, 155, 170, 171), (149, 118, 164), (87, 163, 178), (157, 156, 171, 172), (150, 149, 164, 165), (158, 157, 172, 173), (151, 150, 165, 166), (159, 158, 173, 174), (152, 151, 166, 167), (160, 159, 174, 175), (153, 152, 167, 168), (161, 160, 175, 176), (154, 153, 168, 169), (162, 161, 176, 177), (155, 154, 169, 170), (163, 162, 177, 178), (175, 174, 189, 190), (168, 167, 182, 183), (176, 175, 190, 191), (169, 168, 183, 184), (177, 176, 191, 192), (170, 169, 184, 185), (178, 177, 192, 193), (171, 170, 185, 186), (164, 118, 179), (87, 178, 193), (172, 171, 186, 187), (165, 164, 179, 180), (173, 172, 187, 188), (166, 165, 180, 181), (174, 173, 188, 189), (167, 166, 181, 182), (179, 118, 194), (87, 193, 208), (187, 186, 201, 202), (180, 179, 194, 195), (188, 187, 202, 203), (181, 180, 195, 196), (189, 188, 203, 204), (182, 181, 196, 197), (190, 189, 204, 205), (183, 182, 197, 198), (191, 190, 205, 206), (184, 183, 198, 199), (192, 191, 206, 207), (185, 184, 199, 200), (193, 192, 207, 208), (186, 185, 200, 201), (198, 197, 212, 213), (206, 205, 220, 221), (199, 198, 213, 214), (207, 206, 221, 222), (200, 199, 214, 215), (208, 207, 222, 223), (201, 200, 215, 216), (194, 118, 209), (87, 208, 223), (202, 201, 216, 217), (195, 194, 209, 210), (203, 202, 217, 218), (196, 195, 210, 211), (204, 203, 218, 219), (197, 196, 211, 212), (205, 204, 219, 220), (217, 216, 5, 6), (210, 209, 224, 225), (218, 217, 6, 7), (211, 210, 225, 0), (219, 218, 7, 8), (212, 211, 0, 1), (220, 219, 8, 9), (213, 212, 1, 2), (221, 220, 9, 10), (214, 213, 2, 3), (222, 221, 10, 226), (215, 214, 3, 4), (223, 222, 226, 11), (216, 215, 4, 5), (209, 118, 224), (87, 223, 11)])
_uv = me_esfera_uv.uv_layers.new(name='Mapa UV')
_uv.uv.foreach_set('vector', [0.7333, 0.375, 0.7333, 0.4375, 0.6667, 0.4375, 0.6667, 0.375, 0.7333, 0.8125, 0.7333, 0.875, 0.6667, 0.875, 0.6667, 0.8125, 0.7333, 0.3125, 0.7333, 0.375, 0.6667, 0.375, 0.6667, 0.3125, 0.7333, 0.75, 0.7333, 0.8125, 0.6667, 0.8125, 0.6667, 0.75, 0.7333, 0.25, 0.7333, 0.3125, 0.6667, 0.3125, 0.6667, 0.25, 0.7333, 0.6875, 0.7333, 0.75, 0.6667, 0.75, 0.6667, 0.6875, 0.7333, 0.1875, 0.7333, 0.25, 0.6667, 0.25, 0.6667, 0.1875, 0.7333, 0.625, 0.7333, 0.6875, 0.6667, 0.6875, 0.6667, 0.625, 0.7333, 0.125, 0.7333, 0.1875, 0.6667, 0.1875, 0.6667, 0.125, 0.7333, 0.5625, 0.7333, 0.625, 0.6667, 0.625, 0.6667, 0.5625, 0.7333, 0.0625, 0.7333, 0.125, 0.6667, 0.125, 0.6667, 0.0625, 0.7333, 0.5, 0.7333, 0.5625, 0.6667, 0.5625, 0.6667, 0.5, 0.7333, 0.9375, 0.7, 1.0, 0.6667, 0.9375, 0.7, 0.0, 0.7333, 0.0625, 0.6667, 0.0625, 0.7333, 0.4375, 0.7333, 0.5, 0.6667, 0.5, 0.6667, 0.4375, 0.7333, 0.875, 0.7333, 0.9375, 0.6667, 0.9375, 0.6667, 0.875, 0.6667, 0.4375, 0.6667, 0.5, 0.6, 0.5, 0.6, 0.4375, 0.6667, 0.875, 0.6667, 0.9375, 0.6, 0.9375, 0.6, 0.875, 0.6667, 0.375, 0.6667, 0.4375, 0.6, 0.4375, 0.6, 0.375, 0.6667, 0.8125, 0.6667, 0.875, 0.6, 0.875, 0.6, 0.8125, 0.6667, 0.3125, 0.6667, 0.375, 0.6, 0.375, 0.6, 0.3125, 0.6667, 0.75, 0.6667, 0.8125, 0.6, 0.8125, 0.6, 0.75, 0.6667, 0.25, 0.6667, 0.3125, 0.6, 0.3125, 0.6, 0.25, 0.6667, 0.6875, 0.6667, 0.75, 0.6, 0.75, 0.6, 0.6875, 0.6667, 0.1875, 0.6667, 0.25, 0.6, 0.25, 0.6, 0.1875, 0.6667, 0.625, 0.6667, 0.6875, 0.6, 0.6875, 0.6, 0.625, 0.6667, 0.125, 0.6667, 0.1875, 0.6, 0.1875, 0.6, 0.125, 0.6667, 0.5625, 0.6667, 0.625, 0.6, 0.625, 0.6, 0.5625, 0.6667, 0.0625, 0.6667, 0.125, 0.6, 0.125, 0.6, 0.0625, 0.6667, 0.5, 0.6667, 0.5625, 0.6, 0.5625, 0.6, 0.5, 0.6667, 0.9375, 0.6333, 1.0, 0.6, 0.9375, 0.6333, 0.0, 0.6667, 0.0625, 0.6, 0.0625, 0.6, 0.1875, 0.6, 0.25, 0.5333, 0.25, 0.5333, 0.1875, 0.6, 0.625, 0.6, 0.6875, 0.5333, 0.6875, 0.5333, 0.625, 0.6, 0.125, 0.6, 0.1875, 0.5333, 0.1875, 0.5333, 0.125, 0.6, 0.5625, 0.6, 0.625, 0.5333, 0.625, 0.5333, 0.5625, 0.6, 0.0625, 0.6, 0.125, 0.5333, 0.125, 0.5333, 0.0625, 0.6, 0.5, 0.6, 0.5625, 0.5333, 0.5625, 0.5333, 0.5, 0.6, 0.9375, 0.5667, 1.0, 0.5333, 0.9375, 0.5667, 0.0, 0.6, 0.0625, 0.5333, 0.0625, 0.6, 0.4375, 0.6, 0.5, 0.5333, 0.5, 0.5333, 0.4375, 0.6, 0.875, 0.6, 0.9375, 0.5333, 0.9375, 0.5333, 0.875, 0.6, 0.375, 0.6, 0.4375, 0.5333, 0.4375, 0.5333, 0.375, 0.6, 0.8125, 0.6, 0.875, 0.5333, 0.875, 0.5333, 0.8125, 0.6, 0.3125, 0.6, 0.375, 0.5333, 0.375, 0.5333, 0.3125, 0.6, 0.75, 0.6, 0.8125, 0.5333, 0.8125, 0.5333, 0.75, 0.6, 0.25, 0.6, 0.3125, 0.5333, 0.3125, 0.5333, 0.25, 0.6, 0.6875, 0.6, 0.75, 0.5333, 0.75, 0.5333, 0.6875, 0.5333, 0.875, 0.5333, 0.9375, 0.4667, 0.9375, 0.4667, 0.875, 0.5333, 0.375, 0.5333, 0.4375, 0.4667, 0.4375, 0.4667, 0.375, 0.5333, 0.8125, 0.5333, 0.875, 0.4667, 0.875, 0.4667, 0.8125, 0.5333, 0.3125, 0.5333, 0.375, 0.4667, 0.375, 0.4667, 0.3125, 0.5333, 0.75, 0.5333, 0.8125, 0.4667, 0.8125, 0.4667, 0.75, 0.5333, 0.25, 0.5333, 0.3125, 0.4667, 0.3125, 0.4667, 0.25, 0.5333, 0.6875, 0.5333, 0.75, 0.4667, 0.75, 0.4667, 0.6875, 0.5333, 0.1875, 0.5333, 0.25, 0.4667, 0.25, 0.4667, 0.1875, 0.5333, 0.625, 0.5333, 0.6875, 0.4667, 0.6875, 0.4667, 0.625, 0.5333, 0.125, 0.5333, 0.1875, 0.4667, 0.1875, 0.4667, 0.125, 0.5333, 0.5625, 0.5333, 0.625, 0.4667, 0.625, 0.4667, 0.5625, 0.5333, 0.0625, 0.5333, 0.125, 0.4667, 0.125, 0.4667, 0.0625, 0.5333, 0.5, 0.5333, 0.5625, 0.4667, 0.5625, 0.4667, 0.5, 0.5333, 0.9375, 0.5, 1.0, 0.4667, 0.9375, 0.5, 0.0, 0.5333, 0.0625, 0.4667, 0.0625, 0.5333, 0.4375, 0.5333, 0.5, 0.4667, 0.5, 0.4667, 0.4375, 0.4667, 0.625, 0.4667, 0.6875, 0.4, 0.6875, 0.4, 0.625, 0.4667, 0.125, 0.4667, 0.1875, 0.4, 0.1875, 0.4, 0.125, 0.4667, 0.5625, 0.4667, 0.625, 0.4, 0.625, 0.4, 0.5625, 0.4667, 0.0625, 0.4667, 0.125, 0.4, 0.125, 0.4, 0.0625, 0.4667, 0.5, 0.4667, 0.5625, 0.4, 0.5625, 0.4, 0.5, 0.4667, 0.9375, 0.4333, 1.0, 0.4, 0.9375, 0.4333, 0.0, 0.4667, 0.0625, 0.4, 0.0625, 0.4667, 0.4375, 0.4667, 0.5, 0.4, 0.5, 0.4, 0.4375, 0.4667, 0.875, 0.4667, 0.9375, 0.4, 0.9375, 0.4, 0.875, 0.4667, 0.375, 0.4667, 0.4375, 0.4, 0.4375, 0.4, 0.375, 0.4667, 0.8125, 0.4667, 0.875, 0.4, 0.875, 0.4, 0.8125, 0.4667, 0.3125, 0.4667, 0.375, 0.4, 0.375, 0.4, 0.3125, 0.4667, 0.75, 0.4667, 0.8125, 0.4, 0.8125, 0.4, 0.75, 0.4667, 0.25, 0.4667, 0.3125, 0.4, 0.3125, 0.4, 0.25, 0.4667, 0.6875, 0.4667, 0.75, 0.4, 0.75, 0.4, 0.6875, 0.4667, 0.1875, 0.4667, 0.25, 0.4, 0.25, 0.4, 0.1875, 0.4, 0.375, 0.4, 0.4375, 0.3333, 0.4375, 0.3333, 0.375, 0.4, 0.8125, 0.4, 0.875, 0.3333, 0.875, 0.3333, 0.8125, 0.4, 0.3125, 0.4, 0.375, 0.3333, 0.375, 0.3333, 0.3125, 0.4, 0.75, 0.4, 0.8125, 0.3333, 0.8125, 0.3333, 0.75, 0.4, 0.25, 0.4, 0.3125, 0.3333, 0.3125, 0.3333, 0.25, 0.4, 0.6875, 0.4, 0.75, 0.3333, 0.75, 0.3333, 0.6875, 0.4, 0.1875, 0.4, 0.25, 0.3333, 0.25, 0.3333, 0.1875, 0.4, 0.625, 0.4, 0.6875, 0.3333, 0.6875, 0.3333, 0.625, 0.4, 0.125, 0.4, 0.1875, 0.3333, 0.1875, 0.3333, 0.125, 0.4, 0.5625, 0.4, 0.625, 0.3333, 0.625, 0.3333, 0.5625, 0.4, 0.0625, 0.4, 0.125, 0.3333, 0.125, 0.3333, 0.0625, 0.4, 0.5, 0.4, 0.5625, 0.3333, 0.5625, 0.3333, 0.5, 0.4, 0.9375, 0.3667, 1.0, 0.3333, 0.9375, 0.3667, 0.0, 0.4, 0.0625, 0.3333, 0.0625, 0.4, 0.4375, 0.4, 0.5, 0.3333, 0.5, 0.3333, 0.4375, 0.4, 0.875, 0.4, 0.9375, 0.3333, 0.9375, 0.3333, 0.875, 0.3333, 0.125, 0.3333, 0.1875, 0.2667, 0.1875, 0.2667, 0.125, 0.3333, 0.5625, 0.3333, 0.625, 0.2667, 0.625, 0.2667, 0.5625, 0.3333, 0.0625, 0.3333, 0.125, 0.2667, 0.125, 0.2667, 0.0625, 0.3333, 0.5, 0.3333, 0.5625, 0.2667, 0.5625, 0.2667, 0.5, 0.3333, 0.9375, 0.3, 1.0, 0.2667, 0.9375, 0.3, 0.0, 0.3333, 0.0625, 0.2667, 0.0625, 0.3333, 0.4375, 0.3333, 0.5, 0.2667, 0.5, 0.2667, 0.4375, 0.3333, 0.875, 0.3333, 0.9375, 0.2667, 0.9375, 0.2667, 0.875, 0.3333, 0.375, 0.3333, 0.4375, 0.2667, 0.4375, 0.2667, 0.375, 0.3333, 0.8125, 0.3333, 0.875, 0.2667, 0.875, 0.2667, 0.8125, 0.3333, 0.3125, 0.3333, 0.375, 0.2667, 0.375, 0.2667, 0.3125, 0.3333, 0.75, 0.3333, 0.8125, 0.2667, 0.8125, 0.2667, 0.75, 0.3333, 0.25, 0.3333, 0.3125, 0.2667, 0.3125, 0.2667, 0.25, 0.3333, 0.6875, 0.3333, 0.75, 0.2667, 0.75, 0.2667, 0.6875, 0.3333, 0.1875, 0.3333, 0.25, 0.2667, 0.25, 0.2667, 0.1875, 0.3333, 0.625, 0.3333, 0.6875, 0.2667, 0.6875, 0.2667, 0.625, 0.2667, 0.3125, 0.2667, 0.375, 0.2, 0.375, 0.2, 0.3125, 0.2667, 0.75, 0.2667, 0.8125, 0.2, 0.8125, 0.2, 0.75, 0.2667, 0.25, 0.2667, 0.3125, 0.2, 0.3125, 0.2, 0.25, 0.2667, 0.6875, 0.2667, 0.75, 0.2, 0.75, 0.2, 0.6875, 0.2667, 0.1875, 0.2667, 0.25, 0.2, 0.25, 0.2, 0.1875, 0.2667, 0.625, 0.2667, 0.6875, 0.2, 0.6875, 0.2, 0.625, 0.2667, 0.125, 0.2667, 0.1875, 0.2, 0.1875, 0.2, 0.125, 0.2667, 0.5625, 0.2667, 0.625, 0.2, 0.625, 0.2, 0.5625, 0.2667, 0.0625, 0.2667, 0.125, 0.2, 0.125, 0.2, 0.0625, 0.2667, 0.5, 0.2667, 0.5625, 0.2, 0.5625, 0.2, 0.5, 0.2667, 0.9375, 0.2333, 1.0, 0.2, 0.9375, 0.2333, 0.0, 0.2667, 0.0625, 0.2, 0.0625, 0.2667, 0.4375, 0.2667, 0.5, 0.2, 0.5, 0.2, 0.4375, 0.2667, 0.875, 0.2667, 0.9375, 0.2, 0.9375, 0.2, 0.875, 0.2667, 0.375, 0.2667, 0.4375, 0.2, 0.4375, 0.2, 0.375, 0.2667, 0.8125, 0.2667, 0.875, 0.2, 0.875, 0.2, 0.8125, 0.2, 0.0625, 0.2, 0.125, 0.1333, 0.125, 0.1333, 0.0625, 0.2, 0.5, 0.2, 0.5625, 0.1333, 0.5625, 0.1333, 0.5, 0.2, 0.9375, 0.1667, 1.0, 0.1333, 0.9375, 0.1667, 0.0, 0.2, 0.0625, 0.1333, 0.0625, 0.2, 0.4375, 0.2, 0.5, 0.1333, 0.5, 0.1333, 0.4375, 0.2, 0.875, 0.2, 0.9375, 0.1333, 0.9375, 0.1333, 0.875, 0.2, 0.375, 0.2, 0.4375, 0.1333, 0.4375, 0.1333, 0.375, 0.2, 0.8125, 0.2, 0.875, 0.1333, 0.875, 0.1333, 0.8125, 0.2, 0.3125, 0.2, 0.375, 0.1333, 0.375, 0.1333, 0.3125, 0.2, 0.75, 0.2, 0.8125, 0.1333, 0.8125, 0.1333, 0.75, 0.2, 0.25, 0.2, 0.3125, 0.1333, 0.3125, 0.1333, 0.25, 0.2, 0.6875, 0.2, 0.75, 0.1333, 0.75, 0.1333, 0.6875, 0.2, 0.1875, 0.2, 0.25, 0.1333, 0.25, 0.1333, 0.1875, 0.2, 0.625, 0.2, 0.6875, 0.1333, 0.6875, 0.1333, 0.625, 0.2, 0.125, 0.2, 0.1875, 0.1333, 0.1875, 0.1333, 0.125, 0.2, 0.5625, 0.2, 0.625, 0.1333, 0.625, 0.1333, 0.5625, 0.1333, 0.75, 0.1333, 0.8125, 0.06667, 0.8125, 0.06667, 0.75, 0.1333, 0.25, 0.1333, 0.3125, 0.06667, 0.3125, 0.06667, 0.25, 0.1333, 0.6875, 0.1333, 0.75, 0.06667, 0.75, 0.06667, 0.6875, 0.1333, 0.1875, 0.1333, 0.25, 0.06667, 0.25, 0.06667, 0.1875, 0.1333, 0.625, 0.1333, 0.6875, 0.06667, 0.6875, 0.06667, 0.625, 0.1333, 0.125, 0.1333, 0.1875, 0.06667, 0.1875, 0.06667, 0.125, 0.1333, 0.5625, 0.1333, 0.625, 0.06667, 0.625, 0.06667, 0.5625, 0.1333, 0.0625, 0.1333, 0.125, 0.06667, 0.125, 0.06667, 0.0625, 0.1333, 0.5, 0.1333, 0.5625, 0.06667, 0.5625, 0.06667, 0.5, 0.1333, 0.9375, 0.1, 1.0, 0.06667, 0.9375, 0.1, 0.0, 0.1333, 0.0625, 0.06667, 0.0625, 0.1333, 0.4375, 0.1333, 0.5, 0.06667, 0.5, 0.06667, 0.4375, 0.1333, 0.875, 0.1333, 0.9375, 0.06667, 0.9375, 0.06667, 0.875, 0.1333, 0.375, 0.1333, 0.4375, 0.06667, 0.4375, 0.06667, 0.375, 0.1333, 0.8125, 0.1333, 0.875, 0.06667, 0.875, 0.06667, 0.8125, 0.1333, 0.3125, 0.1333, 0.375, 0.06667, 0.375, 0.06667, 0.3125, 0.06667, 0.5, 0.06667, 0.5625, 0.0, 0.5625, 0.0, 0.5, 0.06667, 0.9375, 0.03333, 1.0, 0.0, 0.9375, 0.03333, 0.0, 0.06667, 0.0625, 0.0, 0.0625, 0.06667, 0.4375, 0.06667, 0.5, 0.0, 0.5, 0.0, 0.4375, 0.06667, 0.875, 0.06667, 0.9375, 0.0, 0.9375, 0.0, 0.875, 0.06667, 0.375, 0.06667, 0.4375, 0.0, 0.4375, 0.0, 0.375, 0.06667, 0.8125, 0.06667, 0.875, 0.0, 0.875, 2.98e-08, 0.8125, 0.06667, 0.3125, 0.06667, 0.375, 0.0, 0.375, 0.0, 0.3125, 0.06667, 0.75, 0.06667, 0.8125, 2.98e-08, 0.8125, 0.0, 0.75, 0.06667, 0.25, 0.06667, 0.3125, 0.0, 0.3125, 0.0, 0.25, 0.06667, 0.6875, 0.06667, 0.75, 0.0, 0.75, 0.0, 0.6875, 0.06667, 0.1875, 0.06667, 0.25, 0.0, 0.25, 2.98e-08, 0.1875, 0.06667, 0.625, 0.06667, 0.6875, 0.0, 0.6875, 0.0, 0.625, 0.06667, 0.125, 0.06667, 0.1875, 2.98e-08, 0.1875, 0.0, 0.125, 0.06667, 0.5625, 0.06667, 0.625, 0.0, 0.625, 0.0, 0.5625, 0.06667, 0.0625, 0.06667, 0.125, 0.0, 0.125, 0.0, 0.0625, 1.0, 0.25, 1.0, 0.3125, 0.9333, 0.3125, 0.9333, 0.25, 1.0, 0.6875, 1.0, 0.75, 0.9333, 0.75, 0.9333, 0.6875, 1.0, 0.1875, 1.0, 0.25, 0.9333, 0.25, 0.9333, 0.1875, 1.0, 0.625, 1.0, 0.6875, 0.9333, 0.6875, 0.9333, 0.625, 1.0, 0.125, 1.0, 0.1875, 0.9333, 0.1875, 0.9333, 0.125, 1.0, 0.5625, 1.0, 0.625, 0.9333, 0.625, 0.9333, 0.5625, 1.0, 0.0625, 1.0, 0.125, 0.9333, 0.125, 0.9333, 0.0625, 1.0, 0.5, 1.0, 0.5625, 0.9333, 0.5625, 0.9333, 0.5, 1.0, 0.9375, 0.9667, 1.0, 0.9333, 0.9375, 0.9667, 0.0, 1.0, 0.0625, 0.9333, 0.0625, 1.0, 0.4375, 1.0, 0.5, 0.9333, 0.5, 0.9333, 0.4375, 1.0, 0.875, 1.0, 0.9375, 0.9333, 0.9375, 0.9333, 0.875, 1.0, 0.375, 1.0, 0.4375, 0.9333, 0.4375, 0.9333, 0.375, 1.0, 0.8125, 1.0, 0.875, 0.9333, 0.875, 0.9333, 0.8125, 1.0, 0.3125, 1.0, 0.375, 0.9333, 0.375, 0.9333, 0.3125, 1.0, 0.75, 1.0, 0.8125, 0.9333, 0.8125, 0.9333, 0.75, 0.9333, 0.9375, 0.9, 1.0, 0.8667, 0.9375, 0.9, 0.0, 0.9333, 0.0625, 0.8667, 0.0625, 0.9333, 0.4375, 0.9333, 0.5, 0.8667, 0.5, 0.8667, 0.4375, 0.9333, 0.875, 0.9333, 0.9375, 0.8667, 0.9375, 0.8667, 0.875, 0.9333, 0.375, 0.9333, 0.4375, 0.8667, 0.4375, 0.8667, 0.375, 0.9333, 0.8125, 0.9333, 0.875, 0.8667, 0.875, 0.8667, 0.8125, 0.9333, 0.3125, 0.9333, 0.375, 0.8667, 0.375, 0.8667, 0.3125, 0.9333, 0.75, 0.9333, 0.8125, 0.8667, 0.8125, 0.8667, 0.75, 0.9333, 0.25, 0.9333, 0.3125, 0.8667, 0.3125, 0.8667, 0.25, 0.9333, 0.6875, 0.9333, 0.75, 0.8667, 0.75, 0.8667, 0.6875, 0.9333, 0.1875, 0.9333, 0.25, 0.8667, 0.25, 0.8667, 0.1875, 0.9333, 0.625, 0.9333, 0.6875, 0.8667, 0.6875, 0.8667, 0.625, 0.9333, 0.125, 0.9333, 0.1875, 0.8667, 0.1875, 0.8667, 0.125, 0.9333, 0.5625, 0.9333, 0.625, 0.8667, 0.625, 0.8667, 0.5625, 0.9333, 0.0625, 0.9333, 0.125, 0.8667, 0.125, 0.8667, 0.0625, 0.9333, 0.5, 0.9333, 0.5625, 0.8667, 0.5625, 0.8667, 0.5, 0.8667, 0.6875, 0.8667, 0.75, 0.8, 0.75, 0.8, 0.6875, 0.8667, 0.1875, 0.8667, 0.25, 0.8, 0.25, 0.8, 0.1875, 0.8667, 0.625, 0.8667, 0.6875, 0.8, 0.6875, 0.8, 0.625, 0.8667, 0.125, 0.8667, 0.1875, 0.8, 0.1875, 0.8, 0.125, 0.8667, 0.5625, 0.8667, 0.625, 0.8, 0.625, 0.8, 0.5625, 0.8667, 0.0625, 0.8667, 0.125, 0.8, 0.125, 0.8, 0.0625, 0.8667, 0.5, 0.8667, 0.5625, 0.8, 0.5625, 0.8, 0.5, 0.8667, 0.9375, 0.8333, 1.0, 0.8, 0.9375, 0.8333, 0.0, 0.8667, 0.0625, 0.8, 0.0625, 0.8667, 0.4375, 0.8667, 0.5, 0.8, 0.5, 0.8, 0.4375, 0.8667, 0.875, 0.8667, 0.9375, 0.8, 0.9375, 0.8, 0.875, 0.8667, 0.375, 0.8667, 0.4375, 0.8, 0.4375, 0.8, 0.375, 0.8667, 0.8125, 0.8667, 0.875, 0.8, 0.875, 0.8, 0.8125, 0.8667, 0.3125, 0.8667, 0.375, 0.8, 0.375, 0.8, 0.3125, 0.8667, 0.75, 0.8667, 0.8125, 0.8, 0.8125, 0.8, 0.75, 0.8667, 0.25, 0.8667, 0.3125, 0.8, 0.3125, 0.8, 0.25, 0.8, 0.4375, 0.8, 0.5, 0.7333, 0.5, 0.7333, 0.4375, 0.8, 0.875, 0.8, 0.9375, 0.7333, 0.9375, 0.7333, 0.875, 0.8, 0.375, 0.8, 0.4375, 0.7333, 0.4375, 0.7333, 0.375, 0.8, 0.8125, 0.8, 0.875, 0.7333, 0.875, 0.7333, 0.8125, 0.8, 0.3125, 0.8, 0.375, 0.7333, 0.375, 0.7333, 0.3125, 0.8, 0.75, 0.8, 0.8125, 0.7333, 0.8125, 0.7333, 0.75, 0.8, 0.25, 0.8, 0.3125, 0.7333, 0.3125, 0.7333, 0.25, 0.8, 0.6875, 0.8, 0.75, 0.7333, 0.75, 0.7333, 0.6875, 0.8, 0.1875, 0.8, 0.25, 0.7333, 0.25, 0.7333, 0.1875, 0.8, 0.625, 0.8, 0.6875, 0.7333, 0.6875, 0.7333, 0.625, 0.8, 0.125, 0.8, 0.1875, 0.7333, 0.1875, 0.7333, 0.125, 0.8, 0.5625, 0.8, 0.625, 0.7333, 0.625, 0.7333, 0.5625, 0.8, 0.0625, 0.8, 0.125, 0.7333, 0.125, 0.7333, 0.0625, 0.8, 0.5, 0.8, 0.5625, 0.7333, 0.5625, 0.7333, 0.5, 0.8, 0.9375, 0.7667, 1.0, 0.7333, 0.9375, 0.7667, 0.0, 0.8, 0.0625, 0.7333, 0.0625])
me_esfera_uv.update()
me_cilindro = bpy.data.meshes.new('Cilindro')
me_cilindro.from_pydata([(0.0, 0.8033, -1.076), (0.0, 0.8033, 1.076), (0.1413, 0.7879, -1.076), (0.1413, 0.7879, 1.076), (0.2771, 0.7422, -1.076), (0.2771, 0.7422, 1.076), (0.4023, 0.668, -1.076), (0.4023, 0.668, 1.076), (0.512, 0.568, -1.076), (0.512, 0.568, 1.076), (0.602, 0.4463, -1.076), (0.602, 0.4463, 1.076), (0.669, 0.3074, -1.076), (0.669, 0.3074, 1.076), (0.7102, 0.1567, -1.076), (0.7102, 0.1567, 1.076), (0.7241, 0.0, -1.076), (0.7241, 0.0, 1.076), (0.7102, -0.1567, -1.076), (0.7102, -0.1567, 1.076), (0.669, -0.3074, -1.076), (0.669, -0.3074, 1.076), (0.602, -0.4463, -1.076), (0.602, -0.4463, 1.076), (0.512, -0.568, -1.076), (0.512, -0.568, 1.076), (0.4023, -0.668, -1.076), (0.4023, -0.668, 1.076), (0.2771, -0.7422, -1.076), (0.2771, -0.7422, 1.076), (0.1413, -0.7879, -1.076), (0.1413, -0.7879, 1.076), (0.0, -0.8033, -1.076), (0.0, -0.8033, 1.076), (-0.1413, -0.7879, -1.076), (-0.1413, -0.7879, 1.076), (-0.2771, -0.7422, -1.076), (-0.2771, -0.7422, 1.076), (-0.4023, -0.668, -1.076), (-0.4023, -0.668, 1.076), (-0.512, -0.568, -1.076), (-0.512, -0.568, 1.076), (-0.602, -0.4463, -1.076), (-0.602, -0.4463, 1.076), (-0.669, -0.3074, -1.076), (-0.669, -0.3074, 1.076), (-0.7102, -0.1567, -1.076), (-0.7102, -0.1567, 1.076), (-0.7241, 0.0, -1.076), (-0.7241, 0.0, 1.076), (-0.7102, 0.1567, -1.076), (-0.7102, 0.1567, 1.076), (-0.669, 0.3074, -1.076), (-0.669, 0.3074, 1.076), (-0.602, 0.4463, -1.076), (-0.602, 0.4463, 1.076), (-0.512, 0.568, -1.076), (-0.512, 0.568, 1.076), (-0.4023, 0.668, -1.076), (-0.4023, 0.668, 1.076), (-0.2771, 0.7422, -1.076), (-0.2771, 0.7422, 1.076), (-0.1413, 0.7879, -1.076), (-0.1413, 0.7879, 1.076)], [], [(0, 1, 3, 2), (2, 3, 5, 4), (4, 5, 7, 6), (6, 7, 9, 8), (8, 9, 11, 10), (10, 11, 13, 12), (12, 13, 15, 14), (14, 15, 17, 16), (16, 17, 19, 18), (18, 19, 21, 20), (20, 21, 23, 22), (22, 23, 25, 24), (24, 25, 27, 26), (26, 27, 29, 28), (28, 29, 31, 30), (30, 31, 33, 32), (32, 33, 35, 34), (34, 35, 37, 36), (36, 37, 39, 38), (38, 39, 41, 40), (40, 41, 43, 42), (42, 43, 45, 44), (44, 45, 47, 46), (46, 47, 49, 48), (48, 49, 51, 50), (50, 51, 53, 52), (52, 53, 55, 54), (54, 55, 57, 56), (56, 57, 59, 58), (58, 59, 61, 60), (3, 1, 63, 61, 59, 57, 55, 53, 51, 49, 47, 45, 43, 41, 39, 37, 35, 33, 31, 29, 27, 25, 23, 21, 19, 17, 15, 13, 11, 9, 7, 5), (60, 61, 63, 62), (62, 63, 1, 0), (0, 2, 4, 6, 8, 10, 12, 14, 16, 18, 20, 22, 24, 26, 28, 30, 32, 34, 36, 38, 40, 42, 44, 46, 48, 50, 52, 54, 56, 58, 60, 62)])
_uv = me_cilindro.uv_layers.new(name='Mapa UV')
_uv.uv.foreach_set('vector', [1.0, 0.5, 1.0, 1.0, 0.9688, 1.0, 0.9688, 0.5, 0.9688, 0.5, 0.9688, 1.0, 0.9375, 1.0, 0.9375, 0.5, 0.9375, 0.5, 0.9375, 1.0, 0.9062, 1.0, 0.9062, 0.5, 0.9062, 0.5, 0.9062, 1.0, 0.875, 1.0, 0.875, 0.5, 0.875, 0.5, 0.875, 1.0, 0.8438, 1.0, 0.8438, 0.5, 0.8438, 0.5, 0.8438, 1.0, 0.8125, 1.0, 0.8125, 0.5, 0.8125, 0.5, 0.8125, 1.0, 0.7812, 1.0, 0.7812, 0.5, 0.7812, 0.5, 0.7812, 1.0, 0.75, 1.0, 0.75, 0.5, 0.75, 0.5, 0.75, 1.0, 0.7188, 1.0, 0.7188, 0.5, 0.7188, 0.5, 0.7188, 1.0, 0.6875, 1.0, 0.6875, 0.5, 0.6875, 0.5, 0.6875, 1.0, 0.6562, 1.0, 0.6562, 0.5, 0.6562, 0.5, 0.6562, 1.0, 0.625, 1.0, 0.625, 0.5, 0.625, 0.5, 0.625, 1.0, 0.5938, 1.0, 0.5938, 0.5, 0.5938, 0.5, 0.5938, 1.0, 0.5625, 1.0, 0.5625, 0.5, 0.5625, 0.5, 0.5625, 1.0, 0.5312, 1.0, 0.5312, 0.5, 0.5312, 0.5, 0.5312, 1.0, 0.5, 1.0, 0.5, 0.5, 0.5, 0.5, 0.5, 1.0, 0.4688, 1.0, 0.4688, 0.5, 0.4688, 0.5, 0.4688, 1.0, 0.4375, 1.0, 0.4375, 0.5, 0.4375, 0.5, 0.4375, 1.0, 0.4062, 1.0, 0.4062, 0.5, 0.4062, 0.5, 0.4062, 1.0, 0.375, 1.0, 0.375, 0.5, 0.375, 0.5, 0.375, 1.0, 0.3438, 1.0, 0.3438, 0.5, 0.3438, 0.5, 0.3438, 1.0, 0.3125, 1.0, 0.3125, 0.5, 0.3125, 0.5, 0.3125, 1.0, 0.2812, 1.0, 0.2812, 0.5, 0.2812, 0.5, 0.2812, 1.0, 0.25, 1.0, 0.25, 0.5, 0.25, 0.5, 0.25, 1.0, 0.2188, 1.0, 0.2188, 0.5, 0.2188, 0.5, 0.2188, 1.0, 0.1875, 1.0, 0.1875, 0.5, 0.1875, 0.5, 0.1875, 1.0, 0.1562, 1.0, 0.1562, 0.5, 0.1562, 0.5, 0.1562, 1.0, 0.125, 1.0, 0.125, 0.5, 0.125, 0.5, 0.125, 1.0, 0.09375, 1.0, 0.09375, 0.5, 0.09375, 0.5, 0.09375, 1.0, 0.0625, 1.0, 0.0625, 0.5, 0.2968, 0.4854, 0.25, 0.49, 0.2032, 0.4854, 0.1582, 0.4717, 0.1167, 0.4496, 0.08029, 0.4197, 0.05045, 0.3833, 0.02827, 0.3418, 0.01461, 0.2968, 0.01, 0.25, 0.01461, 0.2032, 0.02827, 0.1582, 0.05045, 0.1167, 0.08029, 0.08029, 0.1167, 0.05045, 0.1582, 0.02827, 0.2032, 0.01461, 0.25, 0.01, 0.2968, 0.01461, 0.3418, 0.02827, 0.3833, 0.05045, 0.4197, 0.08029, 0.4496, 0.1167, 0.4717, 0.1582, 0.4854, 0.2032, 0.49, 0.25, 0.4854, 0.2968, 0.4717, 0.3418, 0.4496, 0.3833, 0.4197, 0.4197, 0.3833, 0.4496, 0.3418, 0.4717, 0.0625, 0.5, 0.0625, 1.0, 0.03125, 1.0, 0.03125, 0.5, 0.03125, 0.5, 0.03125, 1.0, 0.0, 1.0, 0.0, 0.5, 0.75, 0.49, 0.7968, 0.4854, 0.8418, 0.4717, 0.8833, 0.4496, 0.9197, 0.4197, 0.9496, 0.3833, 0.9717, 0.3418, 0.9854, 0.2968, 0.99, 0.25, 0.9854, 0.2032, 0.9717, 0.1582, 0.9496, 0.1167, 0.9197, 0.08029, 0.8833, 0.05045, 0.8418, 0.02827, 0.7968, 0.01461, 0.75, 0.01, 0.7032, 0.01461, 0.6582, 0.02827, 0.6167, 0.05045, 0.5803, 0.08029, 0.5504, 0.1167, 0.5283, 0.1582, 0.5146, 0.2032, 0.51, 0.25, 0.5146, 0.2968, 0.5283, 0.3418, 0.5504, 0.3833, 0.5803, 0.4197, 0.6167, 0.4496, 0.6582, 0.4717, 0.7032, 0.4854])
me_cilindro.update()
me_cilindro_001 = bpy.data.meshes.new('Cilindro.001')
me_cilindro_001.from_pydata([(0.0, 0.4929, -1.568), (0.0, 0.4929, 1.568), (0.3036, 0.3987, -1.568), (0.3036, 0.3987, 1.568), (0.4912, 0.1523, -1.568), (0.4912, 0.1523, 1.568), (0.4912, -0.1523, -1.568), (0.4912, -0.1523, 1.568), (0.3036, -0.3987, -1.568), (0.3036, -0.3987, 1.568), (0.0, -0.4929, -1.568), (0.0, -0.4929, 1.568), (-0.3036, -0.3987, -1.568), (-0.3036, -0.3987, 1.568), (-0.4912, -0.1523, -1.568), (-0.4912, -0.1523, 1.568), (-0.4912, 0.1523, -1.568), (-0.4912, 0.1523, 1.568), (-0.3036, 0.3987, -1.568), (-0.3036, 0.3987, 1.568), (0.0, 0.4929, -1.675), (0.3036, 0.3987, -1.675), (0.4912, 0.1523, -1.675), (0.4912, -0.1523, -1.675), (0.3036, -0.3987, -1.675), (0.0, -0.4929, -1.675), (-0.3036, -0.3987, -1.675), (-0.4912, -0.1523, -1.675), (-0.4912, 0.1523, -1.675), (-0.3036, 0.3987, -1.675)], [], [(0, 1, 3, 2), (2, 3, 5, 4), (4, 5, 7, 6), (6, 7, 9, 8), (8, 9, 11, 10), (10, 11, 13, 12), (12, 13, 15, 14), (14, 15, 17, 16), (3, 1, 19, 17, 15, 13, 11, 9, 7, 5), (16, 17, 19, 18), (18, 19, 1, 0), (16, 18, 29, 28), (20, 21, 22, 23, 24, 25, 26, 27, 28, 29), (14, 16, 28, 27), (12, 14, 27, 26), (10, 12, 26, 25), (8, 10, 25, 24), (6, 8, 24, 23), (0, 2, 21, 20), (4, 6, 23, 22), (2, 4, 22, 21), (18, 0, 20, 29)])
_uv = me_cilindro_001.uv_layers.new(name='Mapa UV')
_uv.uv.foreach_set('vector', [1.0, 0.5, 1.0, 1.0, 0.9, 1.0, 0.9, 0.5, 0.9, 0.5, 0.9, 1.0, 0.8, 1.0, 0.8, 0.5, 0.8, 0.5, 0.8, 1.0, 0.7, 1.0, 0.7, 0.5, 0.7, 0.5, 0.7, 1.0, 0.6, 1.0, 0.6, 0.5, 0.6, 0.5, 0.6, 1.0, 0.5, 1.0, 0.5, 0.5, 0.5, 0.5, 0.5, 1.0, 0.4, 1.0, 0.4, 0.5, 0.4, 0.5, 0.4, 1.0, 0.3, 1.0, 0.3, 0.5, 0.3, 0.5, 0.3, 1.0, 0.2, 1.0, 0.2, 0.5, 0.3911, 0.4442, 0.25, 0.49, 0.1089, 0.4442, 0.02175, 0.3242, 0.02175, 0.1758, 0.1089, 0.05584, 0.25, 0.01, 0.3911, 0.05584, 0.4783, 0.1758, 0.4783, 0.3242, 0.2, 0.5, 0.2, 1.0, 0.1, 1.0, 0.1, 0.5, 0.1, 0.5, 0.1, 1.0, -7.451e-08, 1.0, -7.451e-08, 0.5, 0.2, 0.5, 0.1, 0.5, 0.1, 0.5, 0.2, 0.5, 0.75, 0.49, 0.8911, 0.4442, 0.9783, 0.3242, 0.9783, 0.1758, 0.8911, 0.05584, 0.75, 0.01, 0.6089, 0.05584, 0.5217, 0.1758, 0.5217, 0.3242, 0.6089, 0.4442, 0.3, 0.5, 0.2, 0.5, 0.2, 0.5, 0.3, 0.5, 0.4, 0.5, 0.3, 0.5, 0.3, 0.5, 0.4, 0.5, 0.5, 0.5, 0.4, 0.5, 0.4, 0.5, 0.5, 0.5, 0.6, 0.5, 0.5, 0.5, 0.5, 0.5, 0.6, 0.5, 0.7, 0.5, 0.6, 0.5, 0.6, 0.5, 0.7, 0.5, 1.0, 0.5, 0.9, 0.5, 0.9, 0.5, 1.0, 0.5, 0.8, 0.5, 0.7, 0.5, 0.7, 0.5, 0.8, 0.5, 0.9, 0.5, 0.8, 0.5, 0.8, 0.5, 0.9, 0.5, 0.1, 0.5, -7.451e-08, 0.5, -7.451e-08, 0.5, 0.1, 0.5])
me_cilindro_001.update()
me_cilindro_003 = bpy.data.meshes.new('Cilindro.003')
me_cilindro_003.from_pydata([(0.0, 0.4929, -1.568), (0.0, 0.4929, 1.568), (0.3036, 0.3987, -1.568), (0.3036, 0.3987, 1.568), (0.4912, 0.1523, -1.568), (0.4912, 0.1523, 1.568), (0.4912, -0.1523, -1.568), (0.4912, -0.1523, 1.568), (0.3036, -0.3987, -1.568), (0.3036, -0.3987, 1.568), (0.0, -0.4929, -1.568), (0.0, -0.4929, 1.568), (-0.3036, -0.3987, -1.568), (-0.3036, -0.3987, 1.568), (-0.4912, -0.1523, -1.568), (-0.4912, -0.1523, 1.568), (-0.4912, 0.1523, -1.568), (-0.4912, 0.1523, 1.568), (-0.3036, 0.3987, -1.568), (-0.3036, 0.3987, 1.568), (0.0, 0.4929, -1.679), (0.3036, 0.3987, -1.679), (0.4912, 0.1523, -1.679), (0.4912, -0.1523, -1.679), (0.3036, -0.3987, -1.679), (0.0, -0.4929, -1.679), (-0.3036, -0.3987, -1.679), (-0.4912, -0.1523, -1.679), (-0.4912, 0.1523, -1.679), (-0.3036, 0.3987, -1.679)], [], [(0, 1, 3, 2), (2, 3, 5, 4), (4, 5, 7, 6), (6, 7, 9, 8), (8, 9, 11, 10), (10, 11, 13, 12), (12, 13, 15, 14), (14, 15, 17, 16), (3, 1, 19, 17, 15, 13, 11, 9, 7, 5), (16, 17, 19, 18), (18, 19, 1, 0), (14, 16, 28, 27), (20, 21, 22, 23, 24, 25, 26, 27, 28, 29), (12, 14, 27, 26), (10, 12, 26, 25), (8, 10, 25, 24), (6, 8, 24, 23), (0, 2, 21, 20), (4, 6, 23, 22), (2, 4, 22, 21), (18, 0, 20, 29), (16, 18, 29, 28)])
_uv = me_cilindro_003.uv_layers.new(name='Mapa UV')
_uv.uv.foreach_set('vector', [1.0, 0.5, 1.0, 1.0, 0.9, 1.0, 0.9, 0.5, 0.9, 0.5, 0.9, 1.0, 0.8, 1.0, 0.8, 0.5, 0.8, 0.5, 0.8, 1.0, 0.7, 1.0, 0.7, 0.5, 0.7, 0.5, 0.7, 1.0, 0.6, 1.0, 0.6, 0.5, 0.6, 0.5, 0.6, 1.0, 0.5, 1.0, 0.5, 0.5, 0.5, 0.5, 0.5, 1.0, 0.4, 1.0, 0.4, 0.5, 0.4, 0.5, 0.4, 1.0, 0.3, 1.0, 0.3, 0.5, 0.3, 0.5, 0.3, 1.0, 0.2, 1.0, 0.2, 0.5, 0.3911, 0.4442, 0.25, 0.49, 0.1089, 0.4442, 0.02175, 0.3242, 0.02175, 0.1758, 0.1089, 0.05584, 0.25, 0.01, 0.3911, 0.05584, 0.4783, 0.1758, 0.4783, 0.3242, 0.2, 0.5, 0.2, 1.0, 0.1, 1.0, 0.1, 0.5, 0.1, 0.5, 0.1, 1.0, -7.451e-08, 1.0, -7.451e-08, 0.5, 0.3, 0.5, 0.2, 0.5, 0.2, 0.5, 0.3, 0.5, 0.75, 0.49, 0.8911, 0.4442, 0.9783, 0.3242, 0.9783, 0.1758, 0.8911, 0.05584, 0.75, 0.01, 0.6089, 0.05584, 0.5217, 0.1758, 0.5217, 0.3242, 0.6089, 0.4442, 0.4, 0.5, 0.3, 0.5, 0.3, 0.5, 0.4, 0.5, 0.5, 0.5, 0.4, 0.5, 0.4, 0.5, 0.5, 0.5, 0.6, 0.5, 0.5, 0.5, 0.5, 0.5, 0.6, 0.5, 0.7, 0.5, 0.6, 0.5, 0.6, 0.5, 0.7, 0.5, 1.0, 0.5, 0.9, 0.5, 0.9, 0.5, 1.0, 0.5, 0.8, 0.5, 0.7, 0.5, 0.7, 0.5, 0.8, 0.5, 0.9, 0.5, 0.8, 0.5, 0.8, 0.5, 0.9, 0.5, 0.1, 0.5, -7.451e-08, 0.5, -7.451e-08, 0.5, 0.1, 0.5, 0.2, 0.5, 0.1, 0.5, 0.1, 0.5, 0.2, 0.5])
me_cilindro_003.update()
me_cilindro_004 = bpy.data.meshes.new('Cilindro.004')
me_cilindro_004.from_pydata([(0.0, 0.4929, -1.568), (0.0, 0.4929, 1.568), (0.3036, 0.3987, -1.568), (0.3036, 0.3987, 1.568), (0.4912, 0.1523, -1.568), (0.4912, 0.1523, 1.568), (0.4912, -0.1523, -1.568), (0.4912, -0.1523, 1.568), (0.3036, -0.3987, -1.568), (0.3036, -0.3987, 1.568), (0.0, -0.4929, -1.568), (0.0, -0.4929, 1.568), (-0.3036, -0.3987, -1.568), (-0.3036, -0.3987, 1.568), (-0.4912, -0.1523, -1.568), (-0.4912, -0.1523, 1.568), (-0.4912, 0.1523, -1.568), (-0.4912, 0.1523, 1.568), (-0.3036, 0.3987, -1.568), (-0.3036, 0.3987, 1.568)], [], [(0, 1, 3, 2), (2, 3, 5, 4), (4, 5, 7, 6), (6, 7, 9, 8), (8, 9, 11, 10), (10, 11, 13, 12), (12, 13, 15, 14), (14, 15, 17, 16), (3, 1, 19, 17, 15, 13, 11, 9, 7, 5), (16, 17, 19, 18), (18, 19, 1, 0), (0, 2, 4, 6, 8, 10, 12, 14, 16, 18)])
_uv = me_cilindro_004.uv_layers.new(name='Mapa UV')
_uv.uv.foreach_set('vector', [1.0, 0.5, 1.0, 1.0, 0.9, 1.0, 0.9, 0.5, 0.9, 0.5, 0.9, 1.0, 0.8, 1.0, 0.8, 0.5, 0.8, 0.5, 0.8, 1.0, 0.7, 1.0, 0.7, 0.5, 0.7, 0.5, 0.7, 1.0, 0.6, 1.0, 0.6, 0.5, 0.6, 0.5, 0.6, 1.0, 0.5, 1.0, 0.5, 0.5, 0.5, 0.5, 0.5, 1.0, 0.4, 1.0, 0.4, 0.5, 0.4, 0.5, 0.4, 1.0, 0.3, 1.0, 0.3, 0.5, 0.3, 0.5, 0.3, 1.0, 0.2, 1.0, 0.2, 0.5, 0.3911, 0.4442, 0.25, 0.49, 0.1089, 0.4442, 0.02175, 0.3242, 0.02175, 0.1758, 0.1089, 0.05584, 0.25, 0.01, 0.3911, 0.05584, 0.4783, 0.1758, 0.4783, 0.3242, 0.2, 0.5, 0.2, 1.0, 0.1, 1.0, 0.1, 0.5, 0.1, 0.5, 0.1, 1.0, -7.451e-08, 1.0, -7.451e-08, 0.5, 0.75, 0.49, 0.8911, 0.4442, 0.9783, 0.3242, 0.9783, 0.1758, 0.8911, 0.05584, 0.75, 0.01, 0.6089, 0.05584, 0.5217, 0.1758, 0.5217, 0.3242, 0.6089, 0.4442])
me_cilindro_004.update()
me_cilindro_005 = bpy.data.meshes.new('Cilindro.005')
me_cilindro_005.from_pydata([(0.0, 0.4929, -1.568), (0.0, 0.4929, 1.568), (0.3036, 0.3987, -1.568), (0.3036, 0.3987, 1.568), (0.4912, 0.1523, -1.568), (0.4912, 0.1523, 1.568), (0.4912, -0.1523, -1.568), (0.4912, -0.1523, 1.568), (0.3036, -0.3987, -1.568), (0.3036, -0.3987, 1.568), (0.0, -0.4929, -1.568), (0.0, -0.4929, 1.568), (-0.3036, -0.3987, -1.568), (-0.3036, -0.3987, 1.568), (-0.4912, -0.1523, -1.568), (-0.4912, -0.1523, 1.568), (-0.4912, 0.1523, -1.568), (-0.4912, 0.1523, 1.568), (-0.3036, 0.3987, -1.568), (-0.3036, 0.3987, 1.568)], [], [(0, 1, 3, 2), (2, 3, 5, 4), (4, 5, 7, 6), (6, 7, 9, 8), (8, 9, 11, 10), (10, 11, 13, 12), (12, 13, 15, 14), (14, 15, 17, 16), (3, 1, 19, 17, 15, 13, 11, 9, 7, 5), (16, 17, 19, 18), (18, 19, 1, 0), (0, 2, 4, 6, 8, 10, 12, 14, 16, 18)])
_uv = me_cilindro_005.uv_layers.new(name='Mapa UV')
_uv.uv.foreach_set('vector', [1.0, 0.5, 1.0, 1.0, 0.9, 1.0, 0.9, 0.5, 0.9, 0.5, 0.9, 1.0, 0.8, 1.0, 0.8, 0.5, 0.8, 0.5, 0.8, 1.0, 0.7, 1.0, 0.7, 0.5, 0.7, 0.5, 0.7, 1.0, 0.6, 1.0, 0.6, 0.5, 0.6, 0.5, 0.6, 1.0, 0.5, 1.0, 0.5, 0.5, 0.5, 0.5, 0.5, 1.0, 0.4, 1.0, 0.4, 0.5, 0.4, 0.5, 0.4, 1.0, 0.3, 1.0, 0.3, 0.5, 0.3, 0.5, 0.3, 1.0, 0.2, 1.0, 0.2, 0.5, 0.3911, 0.4442, 0.25, 0.49, 0.1089, 0.4442, 0.02175, 0.3242, 0.02175, 0.1758, 0.1089, 0.05584, 0.25, 0.01, 0.3911, 0.05584, 0.4783, 0.1758, 0.4783, 0.3242, 0.2, 0.5, 0.2, 1.0, 0.1, 1.0, 0.1, 0.5, 0.1, 0.5, 0.1, 1.0, -7.451e-08, 1.0, -7.451e-08, 0.5, 0.75, 0.49, 0.8911, 0.4442, 0.9783, 0.3242, 0.9783, 0.1758, 0.8911, 0.05584, 0.75, 0.01, 0.6089, 0.05584, 0.5217, 0.1758, 0.5217, 0.3242, 0.6089, 0.4442])
me_cilindro_005.update()

# ---- objects
ob_cubo = bpy.data.objects.new('Cubo', me_cubo)
ob_cubo_001 = bpy.data.objects.new('Cubo.001', me_cubo_001)
ob_cubo_002 = bpy.data.objects.new('Cubo.002', me_cubo_002)
ob_cubo_003 = bpy.data.objects.new('Cubo.003', me_cubo_003)
ob_cubo_004 = bpy.data.objects.new('Cubo.004', me_cubo_004)
ob_cubo_005 = bpy.data.objects.new('Cubo.005', me_cubo_005)
ob_cubo_006 = bpy.data.objects.new('Cubo.006', me_cubo_006)
ob_cubo_007 = bpy.data.objects.new('Cubo.007', me_cubo_007)
ob_cubo_008 = bpy.data.objects.new('Cubo.008', me_cubo_008)
ob_cubo_009 = bpy.data.objects.new('Cubo.009', me_cubo_009)
ob_cubo_010 = bpy.data.objects.new('Cubo.010', me_cubo_010)
ob_cubo_011 = bpy.data.objects.new('Cubo.011', me_cubo_011)
ob_cubo_012 = bpy.data.objects.new('Cubo.012', me_cubo_012)
ob_esfera_uv = bpy.data.objects.new('Esfera UV', me_esfera_uv)
ob_cilindro = bpy.data.objects.new('Cilindro', me_cilindro)
ob_cilindro_001 = bpy.data.objects.new('Cilindro.001', me_cilindro_001)
ob_cilindro_002 = bpy.data.objects.new('Cilindro.002', me_cilindro_003)
ob_cilindro_003 = bpy.data.objects.new('Cilindro.003', me_cilindro_004)
ob_cilindro_004 = bpy.data.objects.new('Cilindro.004', me_cilindro_005)

# ---- transforms, parenting, visibility, modifiers, constraints
ob_cubo.location = (0.04426, -2.319, 0.9311)
ob_cubo_001.location = (0.04426, -0.4785, 0.9311)
ob_cubo_002.location = (0.00964, -1.396, 3.153)
ob_cubo_002.scale = (1.0, 0.8035, 1.0)
ob_cubo_003.location = (-0.02994, -3.093, 3.454)
ob_cubo_003.rotation_euler = (2.431, -0.0, 0.0)
ob_cubo_004.location = (-0.007772, 0.3879, 3.479)
ob_cubo_004.rotation_euler = (-2.238, -0.0, 0.0)
ob_cubo_005.location = (-0.007152, -1.413, 5.046)
ob_cubo_005.scale = (1.0, 1.0, 0.5713)
ob_cubo_006.location = (-0.03372, -1.408, 5.937)
ob_cubo_007.location = (-0.06569, -1.395, 6.016)
ob_cubo_008.location = (-0.6417, -1.351, 4.106)
ob_cubo_008.rotation_euler = (1.571, -0.0, -1.571)
ob_cubo_009.location = (-0.6417, -1.351, 3.727)
ob_cubo_009.rotation_euler = (1.571, -0.0, -1.571)
ob_cubo_010.location = (-0.6417, -1.351, 3.304)
ob_cubo_010.rotation_euler = (1.571, -0.0, -1.571)
ob_cubo_011.location = (-0.6417, -1.351, 2.91)
ob_cubo_011.rotation_euler = (1.571, -0.0, -1.571)
ob_cubo_012.location = (-0.6417, -1.351, 2.502)
ob_cubo_012.rotation_euler = (1.571, -0.0, -1.571)
ob_esfera_uv.location = (2.106, 7.267, 5.253)
ob_esfera_uv.scale = (0.8403, 0.8263, 1.0)
ob_cilindro.location = (2.127, 7.306, 4.167)
ob_cilindro.scale = (0.5594, 0.6181, 1.0)
ob_cilindro_001.location = (2.144, 5.894, 3.493)
ob_cilindro_001.rotation_euler = (-1.003, -0.0, 0.0)
ob_cilindro_001.scale = (0.4221, 0.5469, 0.8958)
ob_cilindro_002.location = (2.144, 8.668, 3.476)
ob_cilindro_002.rotation_euler = (0.7938, 0.5692, -0.3363)
ob_cilindro_002.scale = (0.4467, 0.6302, 0.9446)
ob_cilindro_003.location = (2.144, 6.537, 1.898)
ob_cilindro_003.rotation_euler = (-0.3998, -0.0, 0.0)
ob_cilindro_003.scale = (0.4467, 0.6302, 0.9446)
ob_cilindro_004.location = (2.144, 7.983, 1.859)
ob_cilindro_004.rotation_euler = (0.4857, 0.01156, -0.08607)
ob_cilindro_004.scale = (0.4467, 0.6302, 0.9446)

# ---- collection membership
scene.collection.objects.link(ob_cubo)
scene.collection.objects.link(ob_cubo_001)
scene.collection.objects.link(ob_cubo_002)
scene.collection.objects.link(ob_cubo_003)
scene.collection.objects.link(ob_cubo_004)
scene.collection.objects.link(ob_cubo_005)
scene.collection.objects.link(ob_cubo_006)
scene.collection.objects.link(ob_cubo_007)
scene.collection.objects.link(ob_cubo_008)
scene.collection.objects.link(ob_cubo_009)
scene.collection.objects.link(ob_cubo_010)
scene.collection.objects.link(ob_cubo_011)
scene.collection.objects.link(ob_cubo_012)
scene.collection.objects.link(ob_esfera_uv)
scene.collection.objects.link(ob_cilindro)
scene.collection.objects.link(ob_cilindro_001)
scene.collection.objects.link(ob_cilindro_002)
scene.collection.objects.link(ob_cilindro_003)
scene.collection.objects.link(ob_cilindro_004)

# ---- scene / render settings (as saved in the file)
scene.frame_start = 1; scene.frame_end = 250; scene.frame_set(1)
scene.render.engine = 'BLENDER_EEVEE_NEXT'
bpy.context.view_layer.update()

# ---- added for rendering (the .blend has no active camera and no usable light): camera, sun
cam_auto = bpy.data.cameras.new('AutoCamera')
cam_auto.lens = 50.0
cam_auto.sensor_width = 36.0
cam_auto.clip_end = 1000.0
ob_auto_camera = bpy.data.objects.new('AutoCamera', cam_auto)
scene.collection.objects.link(ob_auto_camera)
ob_auto_camera.location = (15.7071, -14.4315, 14.7263)
ob_auto_camera.rotation_euler = (1.09748, -7.21219e-08, 0.694738)
scene.camera = ob_auto_camera
light_auto_sun = bpy.data.lights.new('AutoSun', 'SUN')
light_auto_sun.energy = 3.0
light_auto_sun.angle = 0.0523599
ob_auto_sun = bpy.data.objects.new('AutoSun', light_auto_sun)
scene.collection.objects.link(ob_auto_sun)
ob_auto_sun.rotation_euler = (0.872665, 0.174533, 0.523599)
bpy.context.view_layer.update()
